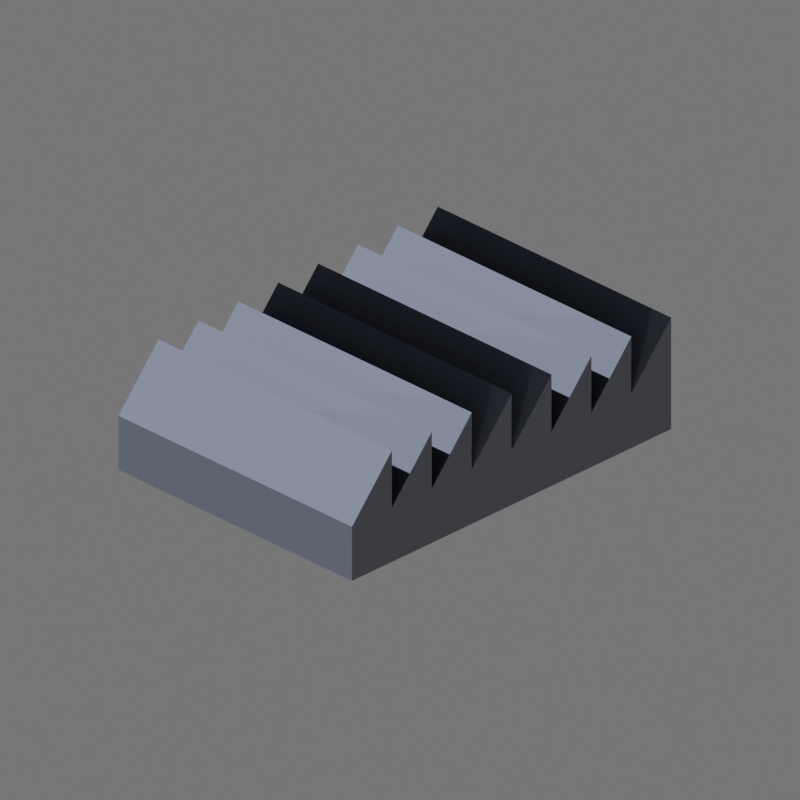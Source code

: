 # Source: meltdown_radiator_0v_surface_1x_icon.blend  (saved by Blender 4.2.66; exported with 4.5.12 LTS)
import bpy
from mathutils import Matrix  # noqa: F401  (used for matrix-valued properties, if any)

bpy.ops.wm.read_factory_settings(use_empty=True)
scene = bpy.context.scene
scene.name = 'Scene'

# ---- collections
col_add_model_here = bpy.data.collections.new('ADD MODEL HERE!'); scene.collection.children.link(col_add_model_here)
col_lighting___cameras = bpy.data.collections.new('Lighting & Cameras'); scene.collection.children.link(col_lighting___cameras)
col_directions = bpy.data.collections.new('Directions'); scene.collection.children.link(col_directions)

# ---- images (referenced by path relative to the original .blend; pixels are not part of the script)
import os
ASSET_DIR = os.environ.get("B2B_ASSET_DIR", "")  # directory of the original .blend (textures are referenced by path, not embedded)
HERE = os.path.dirname(os.path.abspath(__file__))  # packed textures are extracted next to this script under _unpacked/

def load_image(name, relpath, width, height, colorspace="sRGB"):
    """Load a texture the original file referenced (path relative to the .blend, or extracted next to this script)."""
    p = next((c for c in (os.path.join(HERE, relpath), os.path.join(ASSET_DIR, relpath)) if relpath and os.path.exists(c)), "")
    if p:
        img = bpy.data.images.load(p, check_existing=True)
        img.name = name
    else:  # same state as the original file: an image datablock whose file is absent (Cycles renders it pink)
        img = bpy.data.images.new(name, width, height)
        img.source = "FILE"
        img.filepath = "//" + (relpath or name)
    img.colorspace_settings.name = colorspace
    return img
img_meltdown_radiator_3v_panel_n_jpg = load_image('meltdown_radiator_3v_panel_n.jpg', 'meltdown_radiator_3v_panel_n.jpg', 1024, 1024, 'Non-Color')
img_meltdown_radiator_0v_surface_1x_d_jpg = load_image('meltdown_radiator_0v_surface_1x_d.jpg', 'meltdown_radiator_0v_surface_1x_d.jpg', 1024, 1024, 'sRGB')
img_meltdown_radiator_3v_panel_ao_jpg = load_image('meltdown_radiator_3v_panel_ao.jpg', 'meltdown_radiator_3v_panel_ao.jpg', 1024, 1024, 'Non-Color')
img_meltdown_radiator_3v_panel_m_png = load_image('meltdown_radiator_3v_panel_m.png', 'meltdown_radiator_3v_panel_m.png', 1024, 1024, 'Non-Color')

# ---- materials (node trees are filled in below, after node groups)
mat_ksp2_paintable_material = bpy.data.materials.new('KSP2 Paintable material')
mat_ksp2_paintable_material.use_transparent_shadow = False

# ---- node groups
ng_ksp2paintable = bpy.data.node_groups.new('KSP2Paintable', 'ShaderNodeTree')
_s = ng_ksp2paintable.interface.new_socket(name='Shader', in_out='OUTPUT', socket_type='NodeSocketShader')
_s = ng_ksp2paintable.interface.new_socket(name='Base Paint', in_out='INPUT', socket_type='NodeSocketColor')
_s.default_value = (0.3864, 0.402, 0.4287, 1.0)
_s = ng_ksp2paintable.interface.new_socket(name='Base Paint Opacity', in_out='INPUT', socket_type='NodeSocketFloat')
_s.default_value = 1.0
_s.min_value = 0.0
_s.max_value = 1.0
_s = ng_ksp2paintable.interface.new_socket(name='Accent Paint', in_out='INPUT', socket_type='NodeSocketColor')
_s.default_value = (0.1413, 0.1651, 0.2307, 1.0)
_s = ng_ksp2paintable.interface.new_socket(name='Accent Paint Opacity', in_out='INPUT', socket_type='NodeSocketFloat')
_s.default_value = 1.0
_s.min_value = 0.0
_s.max_value = 1.0
_s = ng_ksp2paintable.interface.new_socket(name='Diffuse', in_out='INPUT', socket_type='NodeSocketColor')
_s.default_value = (0.8, 0.8, 0.8, 1.0)
_s = ng_ksp2paintable.interface.new_socket(name='Metallic', in_out='INPUT', socket_type='NodeSocketFloat')
_s.subtype = 'FACTOR'
_s.min_value = 0.0
_s.max_value = 1.0
_s = ng_ksp2paintable.interface.new_socket(name='Smoothness (Metallic Alpha)', in_out='INPUT', socket_type='NodeSocketColor')
_s = ng_ksp2paintable.interface.new_socket(name='Normal Map', in_out='INPUT', socket_type='NodeSocketColor')
_s.default_value = (0.5, 0.5, 1.0, 1.0)
_s = ng_ksp2paintable.interface.new_socket(name='PaintMap', in_out='INPUT', socket_type='NodeSocketColor')
_s.default_value = (0.8, 0.8, 0.8, 1.0)
_s = ng_ksp2paintable.interface.new_socket(name='PM Smooth (Alpha)', in_out='INPUT', socket_type='NodeSocketColor')
_s = ng_ksp2paintable.interface.new_socket(name='Occlusion', in_out='INPUT', socket_type='NodeSocketColor')
_s = ng_ksp2paintable.interface.new_socket(name='Occlusion Strength', in_out='INPUT', socket_type='NodeSocketFloat')
_s.default_value = 0.5
_s.min_value = 0.0
_s.max_value = 1.0
_N = ng_ksp2paintable.nodes; _L = ng_ksp2paintable.links
n0 = _N.new('ShaderNodeInvert'); n0.name = 'Invert'; n0.location = (-503, 171)
n1 = _N.new('ShaderNodeBsdfPrincipled'); n1.name = 'Principled BSDF'; n1.location = (-285, 513)
n1.distribution = 'GGX'
n1.subsurface_method = 'RANDOM_WALK_SKIN'
n1.inputs[3].default_value = 1.45
n1.inputs[27].default_value = (0.0, 0.0, 0.0, 1.0)
n1.inputs[28].default_value = 1.0
n2 = _N.new('ShaderNodeBsdfPrincipled'); n2.name = 'Principled BSDF.001'; n2.location = (-158, -275)
n2.distribution = 'GGX'
n2.subsurface_method = 'RANDOM_WALK_SKIN'
n2.inputs[3].default_value = 1.45
n2.inputs[27].default_value = (0.0, 0.0, 0.0, 1.0)
n2.inputs[28].default_value = 1.0
n3 = _N.new('ShaderNodeMixShader'); n3.name = 'Mix Shader'; n3.location = (172, 510)
n4 = _N.new('ShaderNodeMix'); n4.name = 'Mix.001'; n4.location = (-7, 337)
n4.data_type = 'RGBA'
n4.inputs[6].default_value = (0.0, 0.0, 0.0, 1.0)
n5 = _N.new('ShaderNodeNormalMap'); n5.name = 'Normal Map'; n5.location = (-731, -155)
n6 = _N.new('ShaderNodeMixShader'); n6.name = 'Mix Shader.001'; n6.location = (513, 523)
n7 = _N.new('ShaderNodeMix'); n7.name = 'Mix.003'; n7.location = (273, 368)
n7.data_type = 'RGBA'
n7.inputs[6].default_value = (0.0, 0.0, 0.0, 1.0)
n8 = _N.new('ShaderNodeBsdfPrincipled'); n8.name = 'Principled BSDF.002'; n8.location = (223, -70)
n8.distribution = 'GGX'
n8.subsurface_method = 'RANDOM_WALK_SKIN'
n8.inputs[3].default_value = 1.45
n8.inputs[27].default_value = (0.0, 0.0, 0.0, 1.0)
n8.inputs[28].default_value = 1.0
n9 = _N.new('ShaderNodeSeparateColor'); n9.name = 'Separate Color'; n9.location = (-700, -416)
n10 = _N.new('NodeGroupOutput'); n10.name = 'Group Output'; n10.location = (703, -48)
n11 = _N.new('ShaderNodeInvert'); n11.name = 'Invert.001'; n11.location = (-685, -618)
n12 = _N.new('ShaderNodeMix'); n12.name = 'Mix.002'; n12.location = (-42, -53)
n12.data_type = 'RGBA'
n12.blend_type = 'MULTIPLY'
n12.inputs[0].default_value = 1.0
n13 = _N.new('ShaderNodeMix'); n13.name = 'Mix'; n13.location = (-418, -351)
n13.data_type = 'RGBA'
n13.blend_type = 'MULTIPLY'
n13.inputs[0].default_value = 1.0
n14 = _N.new('ShaderNodeMix'); n14.name = 'Mix.004'; n14.location = (-505, 512)
n14.data_type = 'RGBA'
n14.blend_type = 'MULTIPLY'
n15 = _N.new('NodeGroupInput'); n15.name = 'Group Input'; n15.location = (-1394, 79)
_L.new(n6.outputs[0], n10.inputs[0])
_L.new(n14.outputs[2], n1.inputs[0])
_L.new(n15.outputs[5], n1.inputs[1])
_L.new(n15.outputs[6], n0.inputs[1])
_L.new(n15.outputs[7], n5.inputs[1])
_L.new(n15.outputs[8], n9.inputs[0])
_L.new(n15.outputs[9], n11.inputs[1])
_L.new(n0.outputs[0], n1.inputs[2])
_L.new(n5.outputs[0], n1.inputs[5])
_L.new(n13.outputs[2], n2.inputs[0])
_L.new(n9.outputs[2], n13.inputs[7])
_L.new(n1.outputs[0], n3.inputs[1])
_L.new(n4.outputs[2], n3.inputs[0])
_L.new(n2.outputs[0], n3.inputs[2])
_L.new(n9.outputs[1], n4.inputs[7])
_L.new(n11.outputs[0], n2.inputs[2])
_L.new(n12.outputs[2], n8.inputs[0])
_L.new(n9.outputs[2], n12.inputs[7])
_L.new(n11.outputs[0], n8.inputs[2])
_L.new(n3.outputs[0], n6.inputs[1])
_L.new(n7.outputs[2], n6.inputs[0])
_L.new(n8.outputs[0], n6.inputs[2])
_L.new(n9.outputs[0], n7.inputs[7])
_L.new(n5.outputs[0], n2.inputs[5])
_L.new(n5.outputs[0], n8.inputs[5])
_L.new(n15.outputs[0], n13.inputs[6])
_L.new(n15.outputs[2], n12.inputs[6])
_L.new(n15.outputs[3], n7.inputs[0])
_L.new(n15.outputs[1], n4.inputs[0])
_L.new(n15.outputs[4], n14.inputs[6])
_L.new(n15.outputs[10], n14.inputs[7])
_L.new(n15.outputs[11], n14.inputs[0])
n10.is_active_output = True

# ---- material node trees
mat_ksp2_paintable_material.use_nodes = True; mat_ksp2_paintable_material.node_tree.nodes.clear()
_N = mat_ksp2_paintable_material.node_tree.nodes; _L = mat_ksp2_paintable_material.node_tree.links
n0 = _N.new('NodeFrame'); n0.name = 'Frame'; n0.location = (968, 408)
n0.label = 'Diffuse Texture'
n0.width = 298
n1 = _N.new('NodeFrame'); n1.name = 'Frame.001'; n1.location = (622, 339)
n1.label = 'Metallic-Smoothness Texture'
n1.width = 300
n2 = _N.new('NodeFrame'); n2.name = 'Frame.002'; n2.location = (969, 27)
n2.label = 'Normal Map'
n2.width = 300
n3 = _N.new('NodeFrame'); n3.name = 'Frame.004'; n3.location = (989, -334)
n3.label = 'AO (Occlusion) Map'
n3.width = 300
n4 = _N.new('NodeFrame'); n4.name = 'Frame.003'; n4.location = (631, -54)
n4.label = 'PaintMap '
n4.width = 300
n5 = _N.new('NodeFrame'); n5.name = 'Frame.005'; n5.location = (1441, 450)
n5.label = 'Directions:'
n5.width = 934
n5.label_size = 25
n6 = _N.new('NodeFrame'); n6.name = 'Frame.006'; n6.location = (30, -46)
n6.label = ' Assign your Textures to the corresponding nodes.'
n6.width = 874
n6.label_size = 35
n7 = _N.new('NodeFrame'); n7.name = 'Frame.009'; n7.location = (1443, -264)
n7.label = 'Important Note:'
n7.width = 938
n7.label_size = 25
n8 = _N.new('NodeFrame'); n8.name = 'Frame.010'; n8.location = (30, -46)
n8.label = 'If not using an occlusion texture, set occlusion strength to 0.'
n8.width = 878
n8.label_size = 30
n9 = _N.new('NodeFrame'); n9.name = 'Frame.007'; n9.location = (1443, 314)
n9.label = 'Important Note:'
n9.width = 938
n9.label_size = 25
n10 = _N.new('NodeFrame'); n10.name = 'Frame.008'; n10.location = (30, -46)
n10.label = 'Metallic, Normal, and AO maps *need* to be set as Non-Color.'
n10.width = 878
n10.label_size = 30
n11 = _N.new('ShaderNodeTexImage'); n11.name = 'Image Texture.003'; n11.location = (30, -40)
n11.image = img_meltdown_radiator_3v_panel_n_jpg
n12 = _N.new('ShaderNodeTexImage'); n12.name = 'Image Texture.004'; n12.location = (30, -40)
n13 = _N.new('ShaderNodeTexImage'); n13.name = 'Image Texture.001'; n13.location = (30, -40)
n13.width = 238
n13.image = img_meltdown_radiator_0v_surface_1x_d_jpg
n14 = _N.new('ShaderNodeTexImage'); n14.name = 'Image Texture'; n14.location = (30, -40)
n14.image = img_meltdown_radiator_3v_panel_ao_jpg
n15 = _N.new('ShaderNodeGroup'); n15.name = 'KSP2_Paintable'; n15.location = (1522, 139)
n15.label = 'KSP2 Paintable'
n15.width = 247
n15.node_tree = ng_ksp2paintable
n15.inputs[0].default_value = (0.3864, 0.402, 0.4287, 1.0)
n15.inputs[1].default_value = 1.0
n15.inputs[2].default_value = (0.1413, 0.1651, 0.2307, 1.0)
n15.inputs[3].default_value = 1.0
n15.inputs[11].default_value = 1.0
n16 = _N.new('ShaderNodeOutputMaterial'); n16.name = 'Material Output'; n16.location = (1853, 134)
n17 = _N.new('ShaderNodeTexImage'); n17.name = 'Image Texture.002'; n17.location = (30, -40)
n17.image = img_meltdown_radiator_3v_panel_m_png
n6.parent = n5
n8.parent = n7
n10.parent = n9
n11.parent = n2
n12.parent = n4
n13.parent = n0
n14.parent = n3
n17.parent = n1
_L.new(n15.outputs[0], n16.inputs[0])
_L.new(n13.outputs[0], n15.inputs[4])
_L.new(n17.outputs[0], n15.inputs[5])
_L.new(n17.outputs[1], n15.inputs[6])
_L.new(n11.outputs[0], n15.inputs[7])
_L.new(n12.outputs[0], n15.inputs[8])
_L.new(n12.outputs[1], n15.inputs[9])
_L.new(n14.outputs[0], n15.inputs[10])
n16.is_active_output = True

# ---- world
world_world_001 = bpy.data.worlds.new('World.001'); scene.world = world_world_001
world_world_001.use_nodes = True; world_world_001.node_tree.nodes.clear()
_N = world_world_001.node_tree.nodes; _L = world_world_001.node_tree.links
n0 = _N.new('ShaderNodeBackground'); n0.name = 'Background'; n0.location = (10, 300)
n0.inputs[0].default_value = (0.15, 0.15, 0.15, 1.0)
n1 = _N.new('ShaderNodeOutputWorld'); n1.name = 'World Output'; n1.location = (300, 300)
_L.new(n0.outputs[0], n1.inputs[0])
n1.is_active_output = True
world_world_001.use_sun_shadow = False
world_world_001.sun_shadow_jitter_overblur = 0.0

# ---- cameras
cam_camera = bpy.data.cameras.new('Camera')
cam_camera.type = 'ORTHO'
cam_camera.ortho_scale = 3.5
cam_camera_001 = bpy.data.cameras.new('Camera.001')
cam_camera_001.type = 'ORTHO'
cam_camera_001.ortho_scale = 4.0
cam_camera_002 = bpy.data.cameras.new('Camera.002')
cam_camera_002.type = 'ORTHO'
cam_camera_002.ortho_scale = 0.3
cam_camera_002.shift_x = -0.03
cam_camera_002.shift_y = 0.05

# ---- lights
light_sun = bpy.data.lights.new('Sun', 'SUN')
light_sun.transmission_factor = 0.0
light_sun.energy = 7.0
light_sun.shadow_soft_size = 0.125

# ---- meshes
me_cube_001 = bpy.data.meshes.new('Cube.001')
me_cube_001.from_pydata([(-0.7313, -1.053, -0.3659), (-0.7313, -1.053, -0.09277), (-0.7313, 0.947, -0.3659), (-0.7313, 0.947, -0.09277), (0.7313, -1.053, -0.3659), (0.7313, -1.053, -0.09277), (0.7313, 0.947, -0.3659), (0.7313, 0.947, -0.09277), (-0.7313, -0.05297, -0.09277), (0.7313, -0.05297, -0.09277), (-0.7313, 0.447, -0.09277), (0.7313, -0.553, -0.09277), (-0.7313, -0.553, -0.09277), (0.7313, 0.447, -0.09277), (-0.7313, 0.697, -0.09277), (0.7313, -0.803, -0.09277), (-0.7313, -0.303, -0.09277), (0.7313, 0.197, -0.09277), (-0.7313, 0.197, -0.09277), (0.7313, -0.303, -0.09277), (-0.7313, -0.803, -0.09277), (0.7313, 0.697, -0.09277), (-0.7313, 0.9478, 0.1959), (0.7313, -0.8022, 0.1959), (-0.7313, -0.05216, 0.1959), (0.7313, 0.1978, 0.1959), (-0.7313, 0.4478, 0.1959), (0.7313, -0.3022, 0.1959), (-0.7313, -0.5522, 0.1959), (0.7313, 0.6978, 0.1959), (-0.7313, 0.6978, 0.1959), (0.7313, -0.5522, 0.1959), (-0.7313, -0.3022, 0.1959), (0.7313, 0.4478, 0.1959), (-0.7313, 0.1978, 0.1959), (0.7313, -0.05216, 0.1959), (-0.7313, -0.8022, 0.1959), (0.7313, 0.9478, 0.1959)], [], [(0, 1, 36, 20, 28, 12, 32, 16, 24, 8, 34, 18, 26, 10, 30, 14, 22, 3, 2), (2, 3, 7, 6), (6, 7, 37, 21, 29, 13, 33, 17, 25, 9, 35, 19, 27, 11, 31, 15, 23, 5, 4), (4, 5, 1, 0), (2, 6, 4, 0), (23, 36, 1, 5), (25, 34, 8, 9), (29, 30, 10, 13), (27, 32, 12, 11), (35, 24, 16, 19), (37, 22, 14, 21), (33, 26, 18, 17), (31, 28, 20, 15), (11, 12, 28, 31), (13, 10, 26, 33), (7, 3, 22, 37), (9, 8, 24, 35), (19, 16, 32, 27), (21, 14, 30, 29), (17, 18, 34, 25), (15, 20, 36, 23)])
me_cube_001.polygons.foreach_set('use_smooth', [True] * 21)
_k = set([(0, 1), (0, 2), (0, 4), (1, 5), (1, 36), (2, 3), (2, 6), (3, 22), (4, 5), (4, 6), (5, 23), (6, 7), (7, 37), (8, 9), (8, 24), (8, 34), (9, 25), (9, 35), (10, 13), (10, 26), (10, 30), (11, 12), (11, 27), (11, 31), (12, 28), (12, 32), (13, 29), (13, 33), (14, 21), (14, 22), (14, 30), (15, 20), (15, 23), (15, 31), (16, 19), (16, 24), (16, 32), (17, 18), (17, 25), (17, 33), (18, 26), (18, 34), (19, 27), (19, 35), (20, 28), (20, 36), (21, 29), (21, 37), (22, 37), (23, 36), (24, 35), (25, 34), (26, 33), (27, 32), (28, 31), (29, 30)])
me_cube_001.attributes.new('sharp_edge', 'BOOLEAN', 'EDGE').data.foreach_set('value', [ (min(e.vertices), max(e.vertices)) in _k for e in me_cube_001.edges])
_uv = me_cube_001.uv_layers.new(name='CarteUV')
_uv.uv.foreach_set('vector', [0.512, 0.5039, 0.4433, 0.5039, 0.3706, 0.4408, 0.4433, 0.441, 0.3706, 0.3778, 0.4433, 0.3781, 0.3706, 0.3149, 0.4433, 0.3151, 0.3706, 0.252, 0.4433, 0.2522, 0.3706, 0.1891, 0.4433, 0.1893, 0.3706, 0.1262, 0.4433, 0.1264, 0.3706, 0.0633, 0.4433, 0.06351, 0.3706, 0.000394, 0.4433, 0.0005985, 0.512, 0.0005985, 0.6556, 0.7395, 0.5868, 0.7395, 0.5868, 0.3715, 0.6556, 0.3715, 0.5037, 0.5061, 0.5037, 0.5748, 0.5039, 0.6474, 0.4408, 0.5748, 0.441, 0.6474, 0.3778, 0.5748, 0.3781, 0.6474, 0.3149, 0.5748, 0.3151, 0.6474, 0.252, 0.5748, 0.2522, 0.6474, 0.1891, 0.5748, 0.1893, 0.6474, 0.1262, 0.5748, 0.1264, 0.6474, 0.0633, 0.5748, 0.06351, 0.6474, 0.000394, 0.5748, 0.000394, 0.5061, 0.6623, 0.3698, 0.6105, 0.3698, 0.6105, 0.00173, 0.6623, 0.00173, 0.3691, 0.5039, 0.001052, 0.5039, 0.001052, 0.0005985, 0.3691, 0.0005985, 0.5142, 0.3698, 0.5142, 0.00173, 0.6105, 0.00173, 0.6105, 0.3698, 0.7409, 0.8398, 0.3729, 0.8398, 0.3729, 0.7436, 0.7409, 0.7436, 0.6569, 0.7409, 0.6569, 0.3729, 0.7531, 0.3729, 0.7531, 0.7409, 0.7625, 0.3698, 0.7625, 0.00173, 0.8587, 0.00173, 0.8587, 0.3698, 0.3698, 0.8438, 0.00173, 0.8438, 0.00173, 0.7476, 0.3698, 0.7476, 0.3698, 0.7463, 0.00173, 0.7463, 0.00173, 0.6501, 0.3698, 0.6501, 0.7544, 0.7409, 0.7544, 0.3729, 0.8506, 0.3729, 0.8506, 0.7409, 0.6636, 0.3698, 0.6636, 0.00173, 0.7599, 0.00173, 0.7599, 0.3698, 0.3729, 0.843, 0.7409, 0.843, 0.7409, 0.9156, 0.3729, 0.9156, 0.9251, 0.5584, 0.9251, 0.9265, 0.8525, 0.9265, 0.8525, 0.5584, 0.5868, 0.3715, 0.5868, 0.7395, 0.5142, 0.7395, 0.5142, 0.3715, 0.9996, 0.3715, 0.9996, 0.7395, 0.927, 0.7395, 0.927, 0.3715, 0.9346, 0.00173, 0.9346, 0.3698, 0.862, 0.3698, 0.862, 0.00173, 0.00173, 0.8457, 0.3698, 0.8457, 0.3698, 0.9183, 0.00173, 0.9183, 0.00173, 0.9216, 0.3698, 0.9216, 0.3698, 0.9942, 0.00173, 0.9942, 0.3729, 0.9189, 0.7409, 0.9189, 0.7409, 0.9915, 0.3729, 0.9915])
me_cube_001.materials.append(mat_ksp2_paintable_material)
me_cube_001.update()
me_cube_001.normals_split_custom_set([tuple(v) for v in zip(*[iter([-1.0, -1.785e-08, 0.0, -1.0, -1.785e-08, 0.0, -1.0, -1.785e-08, 0.0, -1.0, -1.785e-08, 0.0, -1.0, -1.785e-08, 0.0, -1.0, -1.785e-08, 0.0, -1.0, -1.785e-08, 0.0, -1.0, -1.785e-08, 0.0, -1.0, -1.785e-08, 0.0, -1.0, -1.785e-08, 0.0, -1.0, -1.785e-08, 0.0, -1.0, -1.785e-08, 0.0, -1.0, -1.785e-08, 0.0, -1.0, -1.785e-08, 0.0, -1.0, -1.785e-08, 0.0, -1.0, -1.785e-08, 0.0, -1.0, -1.785e-08, 0.0, -1.0, -1.785e-08, 0.0, -1.0, -1.785e-08, 0.0, 0.0, 1.0, 0.0, 0.0, 1.0, -0.001408, 0.0, 1.0, -0.001408, 0.0, 1.0, 0.0, 1.0, 1.785e-08, 0.0, 1.0, 1.785e-08, 0.0, 1.0, 1.785e-08, 0.0, 1.0, 1.785e-08, 0.0, 1.0, 1.785e-08, 0.0, 1.0, 1.785e-08, 0.0, 1.0, 1.785e-08, 0.0, 1.0, 1.785e-08, 0.0, 1.0, 1.785e-08, 0.0, 1.0, 1.785e-08, 0.0, 1.0, 1.785e-08, 0.0, 1.0, 1.785e-08, 0.0, 1.0, 1.785e-08, 0.0, 1.0, 1.785e-08, 0.0, 1.0, 1.785e-08, 0.0, 1.0, 1.785e-08, 0.0, 1.0, 1.785e-08, 0.0, 1.0, 1.785e-08, 0.0, 1.0, 1.785e-08, 0.0, 0.0, -1.0, 0.0, 0.0, -1.0, 0.0, 0.0, -1.0, 0.0, 0.0, -1.0, 0.0, 0.0, 0.0, -1.0, 0.0, 0.0, -1.0, 0.0, 0.0, -1.0, 0.0, 0.0, -1.0, 0.0, -0.7548, 0.6559, 0.0, -0.7548, 0.6559, 0.0, -0.7548, 0.6559, 0.0, -0.7548, 0.6559, 0.0, -0.7548, 0.6559, 0.0, -0.7548, 0.6559, 0.0, -0.7548, 0.6559, 0.0, -0.7548, 0.6559, 0.0, -0.7548, 0.6559, 0.0, -0.7548, 0.6559, 0.0, -0.7548, 0.6559, 0.0, -0.7548, 0.6559, 0.0, -0.7548, 0.6559, 0.0, -0.7548, 0.6559, 0.0, -0.7548, 0.6559, 0.0, -0.7548, 0.6559, 0.0, -0.7548, 0.6559, 0.0, -0.7548, 0.6559, 0.0, -0.7548, 0.6559, 0.0, -0.7548, 0.6559, 0.0, -0.7548, 0.6559, 0.0, -0.7548, 0.6559, 0.0, -0.7548, 0.6559, 0.0, -0.7548, 0.6559, 0.0, -0.7548, 0.6559, 0.0, -0.7548, 0.6559, 0.0, -0.7548, 0.6559, 0.0, -0.7548, 0.6559, 0.0, -0.7548, 0.6559, 0.0, -0.7548, 0.6559, 0.0, -0.7548, 0.6559, 0.0, -0.7548, 0.6559, 0.0, 1.0, -0.002816, 0.0, 1.0, -0.002816, 0.0, 1.0, -0.002816, 0.0, 1.0, -0.002816, 0.0, 1.0, -0.002816, 0.0, 1.0, -0.002816, 0.0, 1.0, -0.002816, 0.0, 1.0, -0.002816, 0.0, 1.0, -0.001408, 0.0, 1.0, -0.001408, 0.0, 1.0, -0.002816, 0.0, 1.0, -0.002816, 0.0, 1.0, -0.002816, 0.0, 1.0, -0.002816, 0.0, 1.0, -0.002816, 0.0, 1.0, -0.002816, 0.0, 1.0, -0.002816, 0.0, 1.0, -0.002816, 0.0, 1.0, -0.002816, 0.0, 1.0, -0.002816, 0.0, 1.0, -0.002816, 0.0, 1.0, -0.002816, 0.0, 1.0, -0.002816, 0.0, 1.0, -0.002816, 0.0, 1.0, -0.002816, 0.0, 1.0, -0.002816, 0.0, 1.0, -0.002816, 0.0, 1.0, -0.002816, 0.0, 1.0, -0.002816, 0.0, 1.0, -0.002816, 0.0, 1.0, -0.002816, 0.0, 1.0, -0.002816])] * 3)])

# ---- curves / text
txt_text_001 = bpy.data.curves.new('Text.001', 'FONT')
txt_text_001.dimensions = '2D'
txt_text_001.body = "Directions:\nImport your part model and textures.\nAssign the KSP2 Paintable Material to your model. \nSwitch to the TEXTURE SETUP tab to setup your textures.\n\nNext, choose the camera setup you want to use for the icon.\nSelect a camera by clicking the green camera icon beside the camera object\nin the outliner. You can preview the render by pressing 0 on your numpad. \n\nAfter everything is setup, press F12 to render.\nYou can save the icon to your computer from there.\n\nIf part does not fit in frame:\n go to the camera's settings and adjust orthographic scale."
txt_text_001.align_x = 'CENTER'
txt_text_001.size = 0.42

# ---- objects
ob_meltdown_radiator_0v_surface_1x = bpy.data.objects.new('meltdown_radiator_0v_surface_1x', me_cube_001)
ob_sun = bpy.data.objects.new('Sun', light_sun)
ob_camera_setup1 = bpy.data.objects.new('Camera Setup1', cam_camera)
ob_camera_setup2 = bpy.data.objects.new('Camera Setup2', cam_camera_001)
ob_camera_setup3 = bpy.data.objects.new('Camera Setup3', cam_camera_002)
ob_directions = bpy.data.objects.new('Directions', txt_text_001)

# ---- transforms, parenting, visibility, modifiers, constraints
ob_meltdown_radiator_0v_surface_1x.location = (0.0, 0.0, 0.0)
ob_meltdown_radiator_0v_surface_1x.rotation_euler = (-1.629e-07, 0.0, 0.0)
ob_meltdown_radiator_0v_surface_1x.scale = (0.08463, 0.08463, 0.08463)
ob_meltdown_radiator_0v_surface_1x.color = (0.8, 0.8, 0.8, 1.0)
ob_sun.location = (-0.9137, 2.846, 3.758)
ob_sun.rotation_euler = (0.0, -0.8615, -5.633)
ob_camera_setup1.location = (1.192e-07, -9.283, -5.359)
ob_camera_setup1.rotation_euler = (2.185, -0.5198, -0.3368)
ob_camera_setup2.location = (0.0, -6.13, 2.708)
ob_camera_setup2.rotation_euler = (1.075, 0.0, 0.0)
ob_camera_setup3.location = (4.169, -4.158, 3.156)
ob_camera_setup3.rotation_euler = (1.075, -0.0, 0.7854)
ob_directions.location = (-8.965, 0.0, 2.324)
ob_directions.rotation_euler = (1.571, -0.0, 0.0)
ob_directions.hide_render = True

# ---- collection membership
col_add_model_here.objects.link(ob_meltdown_radiator_0v_surface_1x)
col_lighting___cameras.objects.link(ob_sun)
col_lighting___cameras.objects.link(ob_camera_setup1)
col_lighting___cameras.objects.link(ob_camera_setup2)
col_lighting___cameras.objects.link(ob_camera_setup3)
col_directions.objects.link(ob_directions)

# ---- scene / render settings (as saved in the file)
scene.camera = ob_camera_setup3
scene.frame_start = 1; scene.frame_end = 250; scene.frame_set(4)
scene.render.engine = 'BLENDER_EEVEE_NEXT'
scene.render.resolution_x = 512
scene.render.resolution_y = 512
scene.render.film_transparent = True
scene.render.line_thickness = 5.0
scene.cycles.sampling_pattern = 'TABULATED_SOBOL'
scene.cycles.use_light_tree = False
scene.eevee.use_gtao = True
scene.eevee.use_raytracing = True
scene.view_settings.view_transform = 'Filmic'
bpy.context.view_layer.update()
